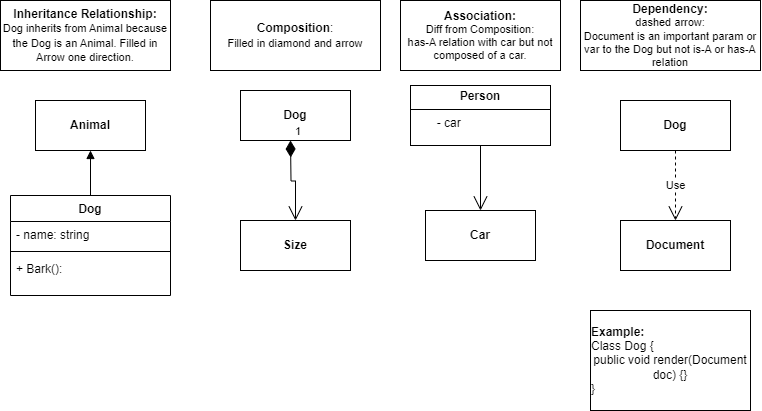

The diagram above was exported from draw.io. Its source (the exported page's mxGraphModel, read from the mxfile embedded in the PNG):
<mxGraphModel dx="875" dy="475" grid="1" gridSize="10" guides="1" tooltips="1" connect="1" arrows="1" fold="1" page="1" pageScale="1" pageWidth="827" pageHeight="1169" math="0" shadow="0">
  <root>
    <mxCell id="WIyWlLk6GJQsqaUBKTNV-0" />
    <mxCell id="WIyWlLk6GJQsqaUBKTNV-1" parent="WIyWlLk6GJQsqaUBKTNV-0" />
    <mxCell id="zkfFHV4jXpPFQw0GAbJ--0" value="Dog" style="swimlane;fontStyle=1;align=center;verticalAlign=top;childLayout=stackLayout;horizontal=1;startSize=26;horizontalStack=0;resizeParent=1;resizeLast=0;collapsible=1;marginBottom=0;rounded=0;shadow=0;strokeWidth=1;" parent="WIyWlLk6GJQsqaUBKTNV-1" vertex="1">
      <mxGeometry x="30" y="225" width="160" height="100" as="geometry">
        <mxRectangle x="230" y="140" width="160" height="26" as="alternateBounds" />
      </mxGeometry>
    </mxCell>
    <mxCell id="zkfFHV4jXpPFQw0GAbJ--1" value="- name: string" style="text;align=left;verticalAlign=top;spacingLeft=4;spacingRight=4;overflow=hidden;rotatable=0;points=[[0,0.5],[1,0.5]];portConstraint=eastwest;" parent="zkfFHV4jXpPFQw0GAbJ--0" vertex="1">
      <mxGeometry y="26" width="160" height="26" as="geometry" />
    </mxCell>
    <mxCell id="zkfFHV4jXpPFQw0GAbJ--4" value="" style="line;html=1;strokeWidth=1;align=left;verticalAlign=middle;spacingTop=-1;spacingLeft=3;spacingRight=3;rotatable=0;labelPosition=right;points=[];portConstraint=eastwest;" parent="zkfFHV4jXpPFQw0GAbJ--0" vertex="1">
      <mxGeometry y="52" width="160" height="8" as="geometry" />
    </mxCell>
    <mxCell id="zkfFHV4jXpPFQw0GAbJ--5" value="+ Bark():" style="text;align=left;verticalAlign=top;spacingLeft=4;spacingRight=4;overflow=hidden;rotatable=0;points=[[0,0.5],[1,0.5]];portConstraint=eastwest;" parent="zkfFHV4jXpPFQw0GAbJ--0" vertex="1">
      <mxGeometry y="60" width="160" height="26" as="geometry" />
    </mxCell>
    <mxCell id="QRkZLpM-lnbRkkibRSKw-4" value="&lt;b&gt;Animal&lt;/b&gt;" style="html=1;whiteSpace=wrap;" vertex="1" parent="WIyWlLk6GJQsqaUBKTNV-1">
      <mxGeometry x="55" y="130" width="110" height="50" as="geometry" />
    </mxCell>
    <mxCell id="QRkZLpM-lnbRkkibRSKw-8" value="" style="html=1;verticalAlign=bottom;endArrow=block;curved=0;rounded=0;exitX=0.5;exitY=0;exitDx=0;exitDy=0;entryX=0.5;entryY=1;entryDx=0;entryDy=0;" edge="1" parent="WIyWlLk6GJQsqaUBKTNV-1" source="zkfFHV4jXpPFQw0GAbJ--0" target="QRkZLpM-lnbRkkibRSKw-4">
      <mxGeometry width="80" relative="1" as="geometry">
        <mxPoint x="75" y="240" as="sourcePoint" />
        <mxPoint x="155" y="240" as="targetPoint" />
      </mxGeometry>
    </mxCell>
    <mxCell id="QRkZLpM-lnbRkkibRSKw-9" value="&lt;b&gt;Inheritance Relationship:&lt;/b&gt;&lt;div&gt;&lt;font style=&quot;font-size: 11px;&quot;&gt;Dog inherits from Animal because the Dog is an Animal. Filled in Arrow one direction.&lt;/font&gt;&lt;/div&gt;" style="html=1;whiteSpace=wrap;" vertex="1" parent="WIyWlLk6GJQsqaUBKTNV-1">
      <mxGeometry x="20" y="30" width="170" height="70" as="geometry" />
    </mxCell>
    <mxCell id="QRkZLpM-lnbRkkibRSKw-10" value="&lt;b&gt;Composition&lt;/b&gt;:&lt;div&gt;&lt;font style=&quot;font-size: 11px;&quot;&gt;Filled in diamond and arrow&lt;/font&gt;&lt;/div&gt;" style="html=1;whiteSpace=wrap;" vertex="1" parent="WIyWlLk6GJQsqaUBKTNV-1">
      <mxGeometry x="230" y="30" width="170" height="70" as="geometry" />
    </mxCell>
    <mxCell id="QRkZLpM-lnbRkkibRSKw-15" value="&lt;b&gt;Dog&lt;/b&gt;" style="html=1;whiteSpace=wrap;" vertex="1" parent="WIyWlLk6GJQsqaUBKTNV-1">
      <mxGeometry x="260" y="120" width="110" height="50" as="geometry" />
    </mxCell>
    <mxCell id="QRkZLpM-lnbRkkibRSKw-16" value="&lt;b&gt;Size&lt;/b&gt;" style="html=1;whiteSpace=wrap;" vertex="1" parent="WIyWlLk6GJQsqaUBKTNV-1">
      <mxGeometry x="260" y="250" width="110" height="50" as="geometry" />
    </mxCell>
    <mxCell id="QRkZLpM-lnbRkkibRSKw-17" value="1" style="endArrow=open;html=1;endSize=12;startArrow=diamondThin;startSize=14;startFill=1;edgeStyle=orthogonalEdgeStyle;align=left;verticalAlign=bottom;rounded=0;entryX=0.5;entryY=0;entryDx=0;entryDy=0;" edge="1" parent="WIyWlLk6GJQsqaUBKTNV-1" target="QRkZLpM-lnbRkkibRSKw-16">
      <mxGeometry x="-1" y="3" relative="1" as="geometry">
        <mxPoint x="310" y="170" as="sourcePoint" />
        <mxPoint x="470" y="170" as="targetPoint" />
      </mxGeometry>
    </mxCell>
    <mxCell id="QRkZLpM-lnbRkkibRSKw-20" value="&lt;b&gt;Association:&lt;/b&gt;&lt;div style=&quot;font-size: 11px;&quot;&gt;Diff from Composition:&lt;/div&gt;&lt;div style=&quot;font-size: 11px;&quot;&gt;has-A relation with car but not composed of a car.&lt;/div&gt;" style="html=1;whiteSpace=wrap;" vertex="1" parent="WIyWlLk6GJQsqaUBKTNV-1">
      <mxGeometry x="420" y="30" width="160" height="70" as="geometry" />
    </mxCell>
    <mxCell id="QRkZLpM-lnbRkkibRSKw-32" value="&lt;p style=&quot;margin:0px;margin-top:4px;text-align:center;&quot;&gt;&lt;b&gt;Person&lt;/b&gt;&lt;/p&gt;&lt;hr size=&quot;1&quot; style=&quot;border-style:solid;&quot;&gt;&lt;div style=&quot;height:2px;&quot;&gt;&lt;span style=&quot;white-space: pre;&quot;&gt;&#09;&lt;/span&gt;- car&lt;/div&gt;" style="verticalAlign=top;align=left;overflow=fill;html=1;whiteSpace=wrap;" vertex="1" parent="WIyWlLk6GJQsqaUBKTNV-1">
      <mxGeometry x="430" y="115" width="140" height="60" as="geometry" />
    </mxCell>
    <mxCell id="QRkZLpM-lnbRkkibRSKw-34" value="&lt;b&gt;Car&lt;/b&gt;" style="html=1;whiteSpace=wrap;" vertex="1" parent="WIyWlLk6GJQsqaUBKTNV-1">
      <mxGeometry x="445" y="240" width="110" height="50" as="geometry" />
    </mxCell>
    <mxCell id="QRkZLpM-lnbRkkibRSKw-35" value="" style="endArrow=open;endFill=1;endSize=12;html=1;rounded=0;exitX=0.5;exitY=1;exitDx=0;exitDy=0;entryX=0.5;entryY=0;entryDx=0;entryDy=0;" edge="1" parent="WIyWlLk6GJQsqaUBKTNV-1" source="QRkZLpM-lnbRkkibRSKw-32" target="QRkZLpM-lnbRkkibRSKw-34">
      <mxGeometry width="160" relative="1" as="geometry">
        <mxPoint x="410" y="210" as="sourcePoint" />
        <mxPoint x="570" y="210" as="targetPoint" />
      </mxGeometry>
    </mxCell>
    <mxCell id="QRkZLpM-lnbRkkibRSKw-36" value="&lt;b&gt;Dependency:&lt;/b&gt;&lt;div style=&quot;font-size: 11px;&quot;&gt;dashed arrow:&lt;/div&gt;&lt;div style=&quot;font-size: 11px;&quot;&gt;Document is an important param or var to the Dog but not is-A or has-A relation&lt;/div&gt;" style="html=1;whiteSpace=wrap;" vertex="1" parent="WIyWlLk6GJQsqaUBKTNV-1">
      <mxGeometry x="600" y="30" width="180" height="70" as="geometry" />
    </mxCell>
    <mxCell id="QRkZLpM-lnbRkkibRSKw-37" value="&lt;b&gt;Dog&lt;/b&gt;" style="html=1;whiteSpace=wrap;" vertex="1" parent="WIyWlLk6GJQsqaUBKTNV-1">
      <mxGeometry x="640" y="130" width="110" height="50" as="geometry" />
    </mxCell>
    <mxCell id="QRkZLpM-lnbRkkibRSKw-38" value="&lt;b&gt;Document&lt;/b&gt;" style="html=1;whiteSpace=wrap;" vertex="1" parent="WIyWlLk6GJQsqaUBKTNV-1">
      <mxGeometry x="640" y="250" width="110" height="50" as="geometry" />
    </mxCell>
    <mxCell id="QRkZLpM-lnbRkkibRSKw-39" value="Use" style="endArrow=open;endSize=12;dashed=1;html=1;rounded=0;exitX=0.5;exitY=1;exitDx=0;exitDy=0;entryX=0.5;entryY=0;entryDx=0;entryDy=0;" edge="1" parent="WIyWlLk6GJQsqaUBKTNV-1" source="QRkZLpM-lnbRkkibRSKw-37" target="QRkZLpM-lnbRkkibRSKw-38">
      <mxGeometry width="160" relative="1" as="geometry">
        <mxPoint x="610" y="210" as="sourcePoint" />
        <mxPoint x="770" y="210" as="targetPoint" />
      </mxGeometry>
    </mxCell>
    <mxCell id="QRkZLpM-lnbRkkibRSKw-40" value="&lt;div style=&quot;text-align: left;&quot;&gt;&lt;b&gt;Example:&lt;/b&gt;&lt;/div&gt;&lt;div style=&quot;text-align: left;&quot;&gt;&lt;span style=&quot;background-color: initial;&quot;&gt;Class Dog {&lt;/span&gt;&lt;/div&gt;&lt;div&gt;public void render(Document doc) {&lt;span style=&quot;background-color: initial;&quot;&gt;}&lt;/span&gt;&lt;/div&gt;&lt;div style=&quot;text-align: left;&quot;&gt;}&lt;/div&gt;" style="html=1;whiteSpace=wrap;" vertex="1" parent="WIyWlLk6GJQsqaUBKTNV-1">
      <mxGeometry x="610" y="340" width="160" height="100" as="geometry" />
    </mxCell>
  </root>
</mxGraphModel>